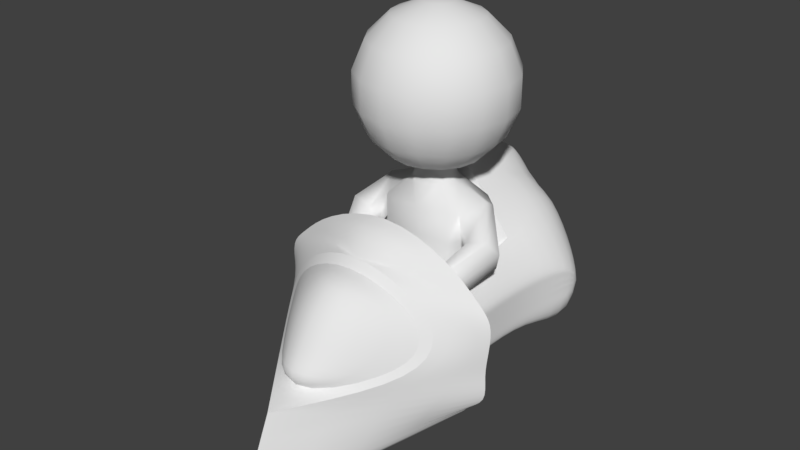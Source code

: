 # Source: EnemigoPrototipo.blend  (saved by Blender 2.78.0; exported with 4.5.12 LTS)
import bpy
from mathutils import Matrix  # noqa: F401  (used for matrix-valued properties, if any)

bpy.ops.wm.read_factory_settings(use_empty=True)
scene = bpy.context.scene
scene.name = 'Scene'

# ---- collections
col_collection_1 = bpy.data.collections.new('Collection 1'); scene.collection.children.link(col_collection_1)
col_collection_11 = bpy.data.collections.new('Collection 11'); scene.collection.children.link(col_collection_11)

# ---- world
world_world = bpy.data.worlds.new('World'); scene.world = world_world
world_world.color = (0.05088, 0.05088, 0.05088)
world_world.use_sun_shadow = False
world_world.sun_shadow_jitter_overblur = 0.0
world_world.cycles.sampling_method = 'MANUAL'

# ---- meshes
me_cube = bpy.data.meshes.new('Cube')
me_cube.from_pydata([(0.0, -0.2241, 1.294), (0.0, -0.3278, 1.043), (0.0, 0.2178, 0.2267), (0.0, -0.03253, 0.3304), (0.0, -0.2241, 0.522), (0.0, -0.3278, 0.7723), (0.05274, 0.2281, 1.589), (0.1485, -0.003166, 1.485), (0.2219, -0.1802, 1.294), (0.2615, -0.276, 1.043), (0.05274, 0.2281, 0.2267), (0.1485, -0.003166, 0.3304), (0.2219, -0.1802, 0.522), (0.2615, -0.276, 0.7723), (0.09669, 0.2575, 1.589), (0.2737, 0.08046, 1.485), (0.4092, -0.05501, 1.294), (0.4825, -0.1283, 1.043), (0.09669, 0.2575, 0.2267), (0.2737, 0.08046, 0.3304), (0.4092, -0.05501, 0.522), (0.4825, -0.1283, 0.7723), (0.1261, 0.3014, 1.589), (0.3573, 0.2056, 1.485), (0.5343, 0.1323, 1.294), (0.6301, 0.09263, 1.043), (0.1261, 0.3014, 0.2267), (0.3573, 0.2056, 0.3304), (0.5343, 0.1323, 0.522), (0.6301, 0.09263, 0.7723), (0.1364, 0.3533, 1.589), (0.3867, 0.3533, 1.485), (0.5783, 0.3533, 1.294), (0.682, 0.3533, 1.043), (0.1364, 0.3533, 0.2267), (0.3867, 0.3533, 0.3304), (0.5783, 0.3533, 0.522), (0.682, 0.3533, 0.7723), (0.1261, 0.4051, 1.589), (0.3573, 0.5009, 1.485), (0.5343, 0.5742, 1.294), (0.6301, 0.6139, 1.043), (0.1261, 0.4051, 0.2267), (0.3573, 0.5009, 0.3304), (0.5343, 0.5742, 0.522), (0.6301, 0.6139, 0.7723), (0.09669, 0.4491, 1.589), (0.2737, 0.6261, 1.485), (0.4092, 0.7615, 1.294), (0.0, 0.4887, 1.589), (0.0, 0.739, 1.485), (0.0, 0.9306, 1.294), (0.0, 1.034, 1.043), (0.0, 0.4887, 0.2267), (0.0, 0.739, 0.3304), (0.0, 0.9306, 0.522), (0.0, 1.034, 0.7723), (0.0, 0.3533, 1.602), (0.0, 0.2178, 1.589), (0.0, -0.03253, 1.485), (0.4825, 0.8348, 1.043), (0.09669, 0.4491, 0.2267), (0.2737, 0.6261, 0.3304), (0.4092, 0.7615, 0.522), (0.4825, 0.8348, 0.7723), (0.05274, 0.4784, 1.589), (0.1485, 0.7097, 1.485), (0.2219, 0.8867, 1.294), (0.2615, 0.9825, 1.043), (0.0, 0.08695, -0.0773), (0.05274, 0.4784, 0.2267), (0.1485, 0.7097, 0.3304), (0.2219, 0.8867, 0.522), (0.2615, 0.9825, 0.7723), (0.0, 0.1582, 0.1115), (0.08313, 0.173, 0.1115), (0.1464, 0.2153, 0.1115), (0.1887, 0.2786, 0.1115), (0.2036, 0.3533, 0.1115), (0.1887, 0.4279, 0.1115), (0.0, 0.5483, 0.1115), (0.1464, 0.4912, 0.1115), (0.08313, 0.5335, 0.1115), (0.3235, 0.1115, -0.0773), (0.3695, 0.1936, -0.0773), (0.4938, 0.3919, -0.001667), (0.4754, 0.5129, -0.0773), (0.0, 0.7386, -0.0773), (0.3235, 0.6482, -0.0773), (0.0, 0.08695, -0.3185), (0.3235, 0.1115, -0.3185), (0.3888, 0.1936, -0.3185), (0.5697, 0.3533, -0.528), (0.4754, 0.5129, -0.3185), (0.0, 0.7386, -0.3185), (0.3235, 0.6482, -0.3185), (0.0, 0.08695, -0.5884), (0.3235, 0.1115, -0.5884), (0.4029, 0.1936, -0.5884), (0.4456, 0.3533, -0.5884), (0.4754, 0.5129, -0.5884), (0.0, 0.7386, -0.5884), (0.3235, 0.6482, -0.5884), (0.0, -0.05095, -0.9612), (0.3235, -0.0269, -0.9661), (0.4754, 0.05361, -0.9824), (0.5697, 0.21, -1.014), (0.4754, 0.3665, -1.046), (0.0, 0.5877, -1.091), (0.3235, 0.4991, -1.073), (0.7694, 0.2034, -0.3133), (0.6943, 0.1204, -0.2026), (0.5148, 0.1104, -0.2483), (0.7293, 0.2241, -0.4558), (0.576, 0.1637, -0.5629), (0.473, 0.1314, -0.4558), (0.4438, -0.6303, -0.7085), (0.3621, -0.6303, -0.6248), (0.2407, -0.6303, -0.7085), (0.4438, -0.6303, -0.8468), (0.3621, -0.6303, -0.8702), (0.2407, -0.6303, -0.8429)], [], [(53, 54, 71, 70), (61, 42, 79, 81), (72, 71, 54, 55), (65, 66, 50, 49), (66, 67, 51, 50), (48, 60, 68, 67), (73, 72, 55, 56), (57, 65, 49), (52, 51, 67, 68), (21, 20, 28, 29), (27, 19, 18, 26), (6, 7, 15, 14), (53, 70, 82, 80), (57, 6, 14), (0, 1, 9, 8), (23, 15, 16, 24), (7, 59, 0, 8), (5, 4, 12, 13), (16, 17, 25, 24), (28, 20, 19, 27), (17, 21, 29, 25), (20, 12, 11, 19), (8, 9, 17, 16), (26, 18, 76, 77), (57, 14, 22), (11, 3, 2, 10), (42, 34, 78, 79), (57, 22, 30), (36, 28, 27, 35), (29, 28, 36, 37), (18, 10, 75, 76), (14, 15, 23, 22), (35, 27, 26, 34), (25, 29, 37, 33), (1, 5, 13, 9), (60, 64, 73, 68), (34, 26, 77, 78), (57, 30, 38), (24, 25, 33, 32), (33, 37, 45, 41), (43, 35, 34, 42), (37, 36, 44, 45), (22, 23, 31, 30), (58, 59, 7, 6), (57, 58, 6), (10, 2, 74, 75), (62, 43, 42, 61), (32, 33, 41, 40), (44, 36, 35, 43), (31, 23, 24, 32), (30, 31, 39, 38), (41, 45, 64, 60), (12, 4, 3, 11), (15, 7, 8, 16), (47, 39, 40, 48), (71, 62, 61, 70), (57, 38, 46), (63, 44, 43, 62), (39, 31, 32, 40), (45, 44, 63, 64), (40, 41, 60, 48), (13, 12, 20, 21), (19, 11, 10, 18), (64, 63, 72, 73), (46, 47, 66, 65), (70, 61, 81, 82), (72, 63, 62, 71), (66, 47, 48, 67), (38, 39, 47, 46), (57, 46, 65), (68, 73, 56, 52), (9, 13, 21, 17), (75, 74, 69), (79, 78, 85, 86), (77, 76, 83, 84), (76, 75, 69, 83), (80, 82, 87), (78, 77, 84, 85), (82, 81, 88, 87), (81, 79, 86, 88), (84, 83, 90, 91), (88, 86, 93, 95), (84, 91, 115, 112), (83, 69, 89, 90), (92, 93, 113, 114), (87, 88, 95, 94), (93, 92, 99, 100), (90, 89, 96, 97), (91, 90, 97, 98), (94, 95, 102, 101), (92, 91, 98, 99), (95, 93, 100, 102), (97, 96, 103, 104), (98, 97, 104, 105), (101, 102, 109, 108), (99, 98, 105, 106), (102, 100, 107, 109), (100, 99, 106, 107), (115, 114, 120, 121), (113, 110, 116, 119), (86, 85, 111, 110), (93, 86, 110, 113), (85, 84, 112, 111), (91, 92, 114, 115), (116, 117, 120, 119), (117, 118, 121, 120), (111, 112, 118, 117), (112, 115, 121, 118), (114, 113, 119, 120), (110, 111, 117, 116)])
me_cube.polygons.foreach_set('use_smooth', [True] * 110)
me_cube.use_remesh_preserve_volume = False
me_cube.use_remesh_preserve_attributes = False
me_cube.use_mirror_vertex_groups = False
me_cube.update()
me_cube_001 = bpy.data.meshes.new('Cube.001')
me_cube_001.from_pydata([(0.0, -1.096, -1.817), (0.0, -0.3943, -1.683), (0.4177, -0.5712, -0.9044), (0.0, 0.2141, -1.521), (0.0, 0.7259, -1.399), (0.0, 1.442, -1.547), (0.0, 1.658, -1.476), (0.0, -0.2865, 0.03088), (0.0, 1.78, -0.5963), (0.0, 1.584, -0.007851), (0.0, 1.293, 0.2275), (0.0, 0.6623, 0.2702), (0.6521, -0.2865, -0.2082), (0.0, 0.6119, 0.103), (0.0, -0.1491, -1.53), (0.0, -0.6847, -0.1386), (0.7977, -0.2865, -1.617), (1.05, -0.2865, -1.348), (1.004, -0.2865, -1.105), (1.045, -0.2895, -0.8647), (1.069, -0.2865, -0.599), (0.9324, -0.2865, -0.4774), (0.0, -1.927, -1.992), (0.0, -2.036, -1.968), (0.8179, -0.2865, -1.487), (0.0, -1.67, -1.151), (0.0, -0.2865, -0.4015), (0.489, -0.2865, -0.5527), (0.6767, -0.2865, -1.232), (0.7242, -0.2865, -1.085), (0.7242, -0.2865, -1.017), (0.7242, -0.2865, -0.9497), (0.7242, -0.2865, -0.8503), (0.7242, -0.2865, -0.7679), (0.7242, -0.2865, -1.196), (0.489, 0.05266, -0.626), (0.6767, 0.05266, -1.232), (0.7242, 0.05266, -1.085), (0.7242, 0.05266, -1.017), (0.7242, 0.05266, -0.9497), (0.7242, 0.05266, -0.8503), (0.7242, 0.05266, -0.7679), (0.7242, 0.05266, -1.196), (0.6775, 1.26, -0.3859), (0.489, 0.7259, -0.4595), (0.6767, 0.7259, -1.232), (0.7242, 0.7259, -1.085), (0.7242, 0.7259, -1.017), (0.7242, 0.7259, -0.9497), (0.7242, 0.7259, -0.8503), (0.7242, 0.7259, -0.7679), (0.7242, 0.7259, -1.196), (0.9127, 1.26, -0.697), (0.9127, 1.26, -1.014), (0.9127, 1.26, -0.9462), (0.9127, 1.26, -0.8788), (0.9127, 1.26, -0.7795), (0.3982, 1.676, -0.5049), (0.9127, 1.26, -1.458), (0.6334, 1.676, -1.149), (0.4563, 1.351, -1.502), (0.3167, 1.667, -1.313), (0.1991, 1.728, -0.5506), (0.3406, 1.26, -0.08995), (0.0, -0.2391, -0.5667), (0.4688, -0.2391, -0.768), (0.4688, 0.06514, -0.768), (0.4688, 0.6689, -0.6187), (0.0, 0.44, -0.9833), (0.0, -0.07722, -0.9865), (0.3953, -0.07722, -1.109), (0.3953, 0.1077, -1.109), (0.3953, 0.4746, -1.018), (0.0, -0.5712, -0.7031), (0.3442, -0.4094, -1.245), (0.0, -0.4094, -1.104), (0.2482, 0.6946, -0.1002), (0.795, -0.5635, -0.8112), (0.6167, -0.8726, -1.054), (0.6277, -0.5707, -0.4561), (0.0, -1.579, -0.8163), (0.0, -1.472, -0.5099), (0.0, -1.185, -0.3696), (0.0, -0.7404, -0.2298), (0.0, -1.587, -1.088), (0.5585, -0.8981, -0.9982), (0.7082, -0.6387, -0.7942), (0.5678, -0.6447, -0.4962), (0.0, 1.731, -0.8649), (0.0, 1.693, -1.085), (0.1505, 1.715, -0.8649), (0.1505, 1.696, -1.085)], [], [(22, 0, 16), (0, 1, 16), (23, 22, 16, 24), (17, 25, 23, 24), (18, 78, 25, 17), (19, 77, 78, 18), (20, 79, 77, 19), (21, 15, 79, 20), (12, 15, 21), (7, 15, 12), (12, 27, 26, 7), (18, 30, 31, 19), (17, 29, 30, 18), (16, 28, 34, 24), (19, 31, 32, 20), (20, 32, 33, 21), (24, 34, 29, 17), (1, 14, 28, 16), (21, 33, 27, 12), (3, 28, 14), (30, 38, 39, 31), (34, 42, 37, 29), (32, 40, 41, 33), (28, 36, 42, 34), (29, 37, 38, 30), (33, 41, 35, 27), (31, 39, 40, 32), (28, 3, 36), (38, 47, 48, 39), (3, 4, 45, 36), (36, 45, 51, 42), (41, 50, 44, 35), (42, 51, 46, 37), (39, 48, 49, 40), (37, 46, 47, 38), (40, 49, 50, 41), (50, 52, 43, 44), (46, 53, 54, 47), (48, 55, 56, 49), (47, 54, 55, 48), (51, 58, 53, 46), (49, 56, 52, 50), (52, 59, 57, 43), (62, 61, 91, 90), (61, 59, 58, 60), (55, 54, 53, 58, 59, 52, 56), (6, 61, 60, 5), (59, 61, 62, 57), (45, 60, 58, 51), (5, 60, 45, 4), (57, 63, 43), (8, 9, 63, 57, 62), (10, 63, 9), (11, 63, 10), (43, 63, 76, 44), (35, 66, 65, 27), (11, 13, 67, 44, 76), (27, 65, 64, 26), (44, 67, 66, 35), (13, 68, 72, 67), (70, 74, 2, 65), (67, 72, 71, 66), (66, 71, 70, 65), (72, 68, 69, 70, 71), (2, 74, 75, 73), (65, 2, 73, 64), (69, 75, 74, 70), (63, 11, 76), (84, 85, 80), (77, 79, 87, 86), (78, 77, 86, 85), (79, 15, 83, 87), (25, 78, 85, 84), (85, 86, 81, 80), (86, 87, 82, 81), (87, 83, 82), (91, 89, 88, 90), (61, 6, 89, 91), (8, 62, 90, 88)])
me_cube_001.polygons.foreach_set('use_smooth', [True] * 79)
_k = set([(1, 16), (7, 12), (11, 76), (12, 21), (14, 28), (15, 79), (16, 24), (17, 18), (17, 24), (18, 19), (19, 20), (20, 21), (22, 23), (23, 25), (25, 78), (27, 33), (27, 35), (27, 65), (28, 34), (29, 30), (29, 34), (30, 31), (31, 32), (32, 33), (35, 44), (44, 67), (44, 76), (64, 65), (65, 66), (66, 67), (70, 71), (70, 74), (71, 72), (74, 75), (77, 78), (77, 79), (83, 87), (84, 85), (85, 86), (86, 87)])
me_cube_001.attributes.new('sharp_edge', 'BOOLEAN', 'EDGE').data.foreach_set('value', [ (min(e.vertices), max(e.vertices)) in _k for e in me_cube_001.edges])
_k = {(7, 12): 1.0, (74, 75): 1.0, (66, 67): 1.0, (30, 31): 1.0, (22, 23): 1.0, (18, 19): 1.0, (19, 20): 1.0, (20, 21): 1.0, (12, 21): 1.0, (17, 24): 1.0, (17, 18): 1.0, (1, 16): 1.0, (16, 24): 1.0, (23, 25): 1.0, (31, 32): 1.0, (32, 33): 1.0, (27, 33): 1.0, (29, 34): 1.0, (29, 30): 1.0, (14, 28): 1.0, (28, 34): 1.0, (27, 35): 1.0, (35, 44): 1.0, (65, 66): 1.0, (64, 65): 1.0, (44, 76): 1.0, (27, 65): 1.0, (44, 67): 1.0, (71, 72): 1.0, (70, 71): 1.0, (70, 74): 1.0, (11, 76): 1.0, (25, 78): 1.0, (77, 78): 1.0, (77, 79): 1.0, (15, 79): 1.0, (84, 85): 1.0, (85, 86): 1.0, (86, 87): 1.0, (83, 87): 1.0}
me_cube_001.attributes.new('crease_edge', 'FLOAT', 'EDGE').data.foreach_set('value', [_k.get((min(e.vertices), max(e.vertices)), 0.0) for e in me_cube_001.edges])
me_cube_001.use_remesh_preserve_volume = False
me_cube_001.use_remesh_preserve_attributes = False
me_cube_001.use_mirror_vertex_groups = False
me_cube_001.update()

# ---- objects
ob_cube = bpy.data.objects.new('Cube', me_cube)
ob_cube_001 = bpy.data.objects.new('Cube.001', me_cube_001)

# ---- transforms, parenting, visibility, modifiers, constraints
ob_cube.location = (0.0, 0.0, 0.0)
ob_cube.scale = (0.6423, 0.6423, 0.6423)
ob_cube.lineart.crease_threshold = 0.0
_m = ob_cube.modifiers.new('Mirror', 'MIRROR')
_m.use_clip = True
ob_cube_001.location = (0.0, 0.0, 0.0)
ob_cube_001.scale = (0.6423, 0.6423, 0.6423)
ob_cube_001.lineart.crease_threshold = 0.0
_m = ob_cube_001.modifiers.new('Mirror', 'MIRROR')
_m.use_clip = True
_m = ob_cube_001.modifiers.new('Subsurf', 'SUBSURF')
_m.uv_smooth = 'PRESERVE_CORNERS'
_m.quality = 2
_m.show_only_control_edges = False
_m = ob_cube_001.modifiers.new('EdgeSplit', 'EDGE_SPLIT')
_m.split_angle = 1.571

# ---- collection membership
col_collection_1.objects.link(ob_cube)
col_collection_11.objects.link(ob_cube_001)

# ---- scene / render settings (as saved in the file)
scene.frame_start = 1; scene.frame_end = 250; scene.frame_set(1)
scene.render.engine = 'BLENDER_EEVEE_NEXT'
scene.render.resolution_percentage = 50
scene.render.dither_intensity = 0.0
scene.cycles.use_denoising = False
scene.cycles.samples = 128
scene.cycles.sampling_pattern = 'TABULATED_SOBOL'
scene.cycles.light_sampling_threshold = 0.0
scene.cycles.use_adaptive_sampling = False
scene.cycles.use_light_tree = False
scene.cycles.blur_glossy = 0.0
scene.cycles.sample_clamp_indirect = 0.0
scene.view_settings.view_transform = 'Standard'
bpy.context.view_layer.update()

# ---- added for rendering (the .blend has no active camera and no usable light): camera, sun
cam_auto = bpy.data.cameras.new('AutoCamera')
cam_auto.lens = 50.0
cam_auto.sensor_width = 36.0
cam_auto.clip_end = 1000.0
ob_auto_camera = bpy.data.objects.new('AutoCamera', cam_auto)
scene.collection.objects.link(ob_auto_camera)
ob_auto_camera.location = (3.29114, -4.01961, 2.52278)
ob_auto_camera.rotation_euler = (1.09748, -7.21219e-08, 0.694738)
scene.camera = ob_auto_camera
light_auto_sun = bpy.data.lights.new('AutoSun', 'SUN')
light_auto_sun.energy = 3.0
light_auto_sun.angle = 0.0523599
ob_auto_sun = bpy.data.objects.new('AutoSun', light_auto_sun)
scene.collection.objects.link(ob_auto_sun)
ob_auto_sun.rotation_euler = (0.872665, 0.174533, 0.523599)
bpy.context.view_layer.update()
